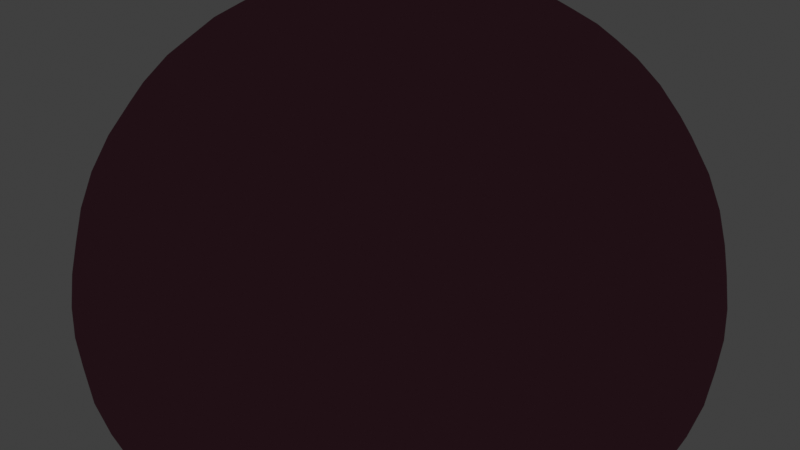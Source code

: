 # Source: BurntDough.blend  (saved by Blender 4.0.36; exported with 4.5.12 LTS)
import bpy
from mathutils import Matrix  # noqa: F401  (used for matrix-valued properties, if any)

bpy.ops.wm.read_factory_settings(use_empty=True)
scene = bpy.context.scene
scene.name = 'Scene'

# ---- collections
col_collection = bpy.data.collections.new('Collection'); scene.collection.children.link(col_collection)

# ---- images (referenced by path relative to the original .blend; pixels are not part of the script)
import os
ASSET_DIR = os.environ.get("B2B_ASSET_DIR", "")  # directory of the original .blend (textures are referenced by path, not embedded)
HERE = os.path.dirname(os.path.abspath(__file__))  # packed textures are extracted next to this script under _unpacked/

def load_image(name, relpath, width, height, colorspace="sRGB"):
    """Load a texture the original file referenced (path relative to the .blend, or extracted next to this script)."""
    p = next((c for c in (os.path.join(HERE, relpath), os.path.join(ASSET_DIR, relpath)) if relpath and os.path.exists(c)), "")
    if p:
        img = bpy.data.images.load(p, check_existing=True)
        img.name = name
    else:  # same state as the original file: an image datablock whose file is absent (Cycles renders it pink)
        img = bpy.data.images.new(name, width, height)
        img.source = "FILE"
        img.filepath = "//" + (relpath or name)
    img.colorspace_settings.name = colorspace
    return img
img_textureatlas_png_001 = load_image('TextureAtlas.png.001', 'TextureAtlas.png', 1024, 1024, 'sRGB')

# ---- materials (node trees are filled in below, after node groups)
mat_material = bpy.data.materials.new('Material')
mat_material.alpha_threshold = 0.0
mat_material.use_transparent_shadow = False
mat_material.roughness = 0.5
mat_material.line_color = (0.0, 0.0, 0.0, 1.0)
mat_material_001 = bpy.data.materials.new('Material.001')
mat_material_001.use_backface_culling = True
mat_material_001.use_transparent_shadow = False

# ---- material node trees
mat_material.use_nodes = True; mat_material.node_tree.nodes.clear()
_N = mat_material.node_tree.nodes; _L = mat_material.node_tree.links
n0 = _N.new('ShaderNodeOutputMaterial'); n0.name = 'Material Output'; n0.location = (300, 300)
n1 = _N.new('ShaderNodeTexImage'); n1.name = 'Image Texture'; n1.location = (-280, 282)
n1.image = img_textureatlas_png_001
n2 = _N.new('ShaderNodeEmission'); n2.name = 'Emission'; n2.location = (91, 229)
_L.new(n1.outputs[0], n2.inputs[0])
_L.new(n2.outputs[0], n0.inputs[0])
n0.is_active_output = True
mat_material_001.use_nodes = True; mat_material_001.node_tree.nodes.clear()
_N = mat_material_001.node_tree.nodes; _L = mat_material_001.node_tree.links
n0 = _N.new('ShaderNodeOutputMaterial'); n0.name = 'Material Output'; n0.location = (300, 300)
n1 = _N.new('ShaderNodeEmission'); n1.name = 'Emission'; n1.location = (85, 244)
n1.inputs[0].default_value = (0.01445, 0.005181, 0.007498, 1.0)
_L.new(n1.outputs[0], n0.inputs[0])
n0.is_active_output = True

# ---- world
world_world = bpy.data.worlds.new('World'); scene.world = world_world
world_world.use_nodes = True; world_world.node_tree.nodes.clear()
_N = world_world.node_tree.nodes; _L = world_world.node_tree.links
n0 = _N.new('ShaderNodeOutputWorld'); n0.name = 'World Output'; n0.location = (300, 300)
n1 = _N.new('ShaderNodeBackground'); n1.name = 'Background'; n1.location = (10, 300)
n1.inputs[0].default_value = (0.05088, 0.05088, 0.05088, 1.0)
_L.new(n1.outputs[0], n0.inputs[0])
n0.is_active_output = True
world_world.color = (0.05088, 0.05088, 0.05088)
world_world.use_sun_shadow = False
world_world.sun_shadow_jitter_overblur = 0.0

# ---- meshes
me_cube_002 = bpy.data.meshes.new('Cube.002')
me_cube_002.from_pydata([(-0.3123, -0.3123, -0.001362), (-0.2831, -0.2831, 0.6675), (-0.3123, 0.3123, -0.001362), (-0.2831, 0.2831, 0.6675), (0.3123, -0.3123, -0.001362), (0.2831, -0.2831, 0.6675), (0.3123, 0.3123, -0.001362), (0.2831, 0.2831, 0.6675), (-0.4694, 0.4694, 0.1473), (-0.4694, -0.4694, 0.1473), (0.4694, 0.4694, 0.1473), (0.4694, -0.4694, 0.1473), (-0.645, 2.071e-09, 0.1473), (-0.4358, -0.4358, 0.4349), (-0.3306, -4.819e-09, 0.7163), (-0.4358, 0.4358, 0.4349), (2.055e-09, 0.645, 0.1473), (-4.819e-09, 0.3306, 0.7163), (0.4358, 0.4358, 0.4349), (0.645, -2.071e-09, 0.1473), (0.3306, 4.819e-09, 0.7163), (0.4358, -0.4358, 0.4349), (-2.086e-09, -0.645, 0.1473), (5.163e-09, -0.3306, 0.7163), (-0.3712, 4.819e-09, -0.001362), (6.884e-10, 0.3712, -0.001362), (0.3712, 8.261e-09, -0.001362), (-5.507e-09, -0.3712, -0.001362), (-0.4291, 0.4291, 0.01722), (-0.4291, -0.4291, 0.01722), (0.4291, 0.4291, 0.01722), (0.4291, -0.4291, 0.01722), (-0.5967, 9.676e-09, 0.4397), (1.89e-08, 0.5967, 0.4397), (0.5967, -1.935e-08, 0.4397), (-1.98e-08, -0.5967, 0.4397), (4.819e-09, 3.442e-09, -0.001362), (-9.293e-09, 6.195e-09, 0.8189), (-0.5885, -5.507e-09, 0.01722), (-2.754e-09, 0.5885, 0.01722), (0.5885, 2.754e-09, 0.01722), (3.442e-09, -0.5885, 0.01722)], [], [(9, 13, 32, 12), (13, 1, 14, 32), (32, 14, 3, 15), (12, 32, 15, 8), (8, 15, 33, 16), (15, 3, 17, 33), (33, 17, 7, 18), (16, 33, 18, 10), (10, 18, 34, 19), (18, 7, 20, 34), (34, 20, 5, 21), (19, 34, 21, 11), (11, 21, 35, 22), (21, 5, 23, 35), (35, 23, 1, 13), (22, 35, 13, 9), (2, 25, 36, 24), (25, 6, 26, 36), (36, 26, 4, 27), (24, 36, 27, 0), (7, 17, 37, 20), (17, 3, 14, 37), (37, 14, 1, 23), (20, 37, 23, 5), (2, 24, 38, 28), (24, 0, 29, 38), (38, 29, 9, 12), (28, 38, 12, 8), (6, 25, 39, 30), (25, 2, 28, 39), (39, 28, 8, 16), (30, 39, 16, 10), (4, 26, 40, 31), (26, 6, 30, 40), (40, 30, 10, 19), (31, 40, 19, 11), (0, 27, 41, 29), (27, 4, 31, 41), (41, 31, 11, 22), (29, 41, 22, 9)])
me_cube_002.polygons.foreach_set('use_smooth', [True] * 40)
_uv = me_cube_002.uv_layers.new(name='UVMap')
_uv.uv.foreach_set('vector', [0.3016, 0.3909, 0.3018, 0.4093, 0.3008, 0.4096, 0.3005, 0.3909, 0.3018, 0.4093, 0.3028, 0.4242, 0.3025, 0.4273, 0.3008, 0.4096, 0.3008, 0.4096, 0.3025, 0.4273, 0.3028, 0.4242, 0.3018, 0.4093, 0.3005, 0.3909, 0.3008, 0.4096, 0.3018, 0.4093, 0.3016, 0.3909, 0.3016, 0.3909, 0.3018, 0.4093, 0.3047, 0.4096, 0.3047, 0.3909, 0.3018, 0.4093, 0.3028, 0.4242, 0.3047, 0.4273, 0.3047, 0.4096, 0.3047, 0.4096, 0.3047, 0.4273, 0.3065, 0.4242, 0.3075, 0.4093, 0.3047, 0.3909, 0.3047, 0.4096, 0.3075, 0.4093, 0.3078, 0.3909, 0.3078, 0.3909, 0.3075, 0.4093, 0.3086, 0.4096, 0.3089, 0.3909, 0.3075, 0.4093, 0.3065, 0.4242, 0.3069, 0.4273, 0.3086, 0.4096, 0.3086, 0.4096, 0.3069, 0.4273, 0.3065, 0.4242, 0.3075, 0.4093, 0.3089, 0.3909, 0.3086, 0.4096, 0.3075, 0.4093, 0.3078, 0.3909, 0.3078, 0.3909, 0.3075, 0.4093, 0.3047, 0.4096, 0.3047, 0.3909, 0.3075, 0.4093, 0.3065, 0.4242, 0.3047, 0.4273, 0.3047, 0.4096, 0.3047, 0.4096, 0.3047, 0.4273, 0.3028, 0.4242, 0.3018, 0.4093, 0.3047, 0.3909, 0.3047, 0.4096, 0.3018, 0.4093, 0.3016, 0.3909, 0.3027, 0.3813, 0.3047, 0.3813, 0.3047, 0.3813, 0.3023, 0.3813, 0.3047, 0.3813, 0.3067, 0.3813, 0.3071, 0.3813, 0.3047, 0.3813, 0.3047, 0.3813, 0.3071, 0.3813, 0.3067, 0.3813, 0.3047, 0.3813, 0.3023, 0.3813, 0.3047, 0.3813, 0.3047, 0.3813, 0.3027, 0.3813, 0.3065, 0.4242, 0.3047, 0.4273, 0.3047, 0.4339, 0.3069, 0.4273, 0.3047, 0.4273, 0.3028, 0.4242, 0.3025, 0.4273, 0.3047, 0.4339, 0.3047, 0.4339, 0.3025, 0.4273, 0.3028, 0.4242, 0.3047, 0.4273, 0.3069, 0.4273, 0.3047, 0.4339, 0.3047, 0.4273, 0.3065, 0.4242, 0.3027, 0.3813, 0.3023, 0.3813, 0.3008, 0.3825, 0.3019, 0.3825, 0.3023, 0.3813, 0.3027, 0.3813, 0.3019, 0.3825, 0.3008, 0.3825, 0.3008, 0.3825, 0.3019, 0.3825, 0.3016, 0.3909, 0.3005, 0.3909, 0.3019, 0.3825, 0.3008, 0.3825, 0.3005, 0.3909, 0.3016, 0.3909, 0.3067, 0.3813, 0.3047, 0.3813, 0.3047, 0.3825, 0.3075, 0.3825, 0.3047, 0.3813, 0.3027, 0.3813, 0.3019, 0.3825, 0.3047, 0.3825, 0.3047, 0.3825, 0.3019, 0.3825, 0.3016, 0.3909, 0.3047, 0.3909, 0.3075, 0.3825, 0.3047, 0.3825, 0.3047, 0.3909, 0.3078, 0.3909, 0.3067, 0.3813, 0.3071, 0.3813, 0.3085, 0.3825, 0.3075, 0.3825, 0.3071, 0.3813, 0.3067, 0.3813, 0.3075, 0.3825, 0.3085, 0.3825, 0.3085, 0.3825, 0.3075, 0.3825, 0.3078, 0.3909, 0.3089, 0.3909, 0.3075, 0.3825, 0.3085, 0.3825, 0.3089, 0.3909, 0.3078, 0.3909, 0.3027, 0.3813, 0.3047, 0.3813, 0.3047, 0.3825, 0.3019, 0.3825, 0.3047, 0.3813, 0.3067, 0.3813, 0.3075, 0.3825, 0.3047, 0.3825, 0.3047, 0.3825, 0.3075, 0.3825, 0.3078, 0.3909, 0.3047, 0.3909, 0.3019, 0.3825, 0.3047, 0.3825, 0.3047, 0.3909, 0.3016, 0.3909])
me_cube_002.materials.append(mat_material)
me_cube_002.materials.append(mat_material_001)
me_cube_002.update()

# ---- objects
ob_burntdough = bpy.data.objects.new('BurntDough', me_cube_002)

# ---- transforms, parenting, visibility, modifiers, constraints
ob_burntdough.location = (0.0, 0.0, 0.0)
ob_burntdough.scale = (0.85, 0.85, 0.85)
_m = ob_burntdough.modifiers.new('Subdivision', 'SUBSURF')
_m = ob_burntdough.modifiers.new('Displace', 'DISPLACE')
_m.strength = 0.69
_m = ob_burntdough.modifiers.new('Solidify', 'SOLIDIFY')
_m.thickness = 0.03
_m.offset = 1.0
_m.material_offset = 1
_m.use_flip_normals = True

# ---- collection membership
col_collection.objects.link(ob_burntdough)

# ---- scene / render settings (as saved in the file)
scene.frame_start = 1; scene.frame_end = 250; scene.frame_set(1)
scene.render.engine = 'BLENDER_EEVEE_NEXT'
scene.cycles.sampling_pattern = 'TABULATED_SOBOL'
scene.view_settings.view_transform = 'Standard'
bpy.context.view_layer.update()

# ---- added for rendering (the .blend has no active camera): camera
cam_auto = bpy.data.cameras.new('AutoCamera')
cam_auto.lens = 50.0
cam_auto.sensor_width = 36.0
cam_auto.clip_end = 1000.0
ob_auto_camera = bpy.data.objects.new('AutoCamera', cam_auto)
scene.collection.objects.link(ob_auto_camera)
ob_auto_camera.location = (1.57913, -1.89582, 1.58693)
ob_auto_camera.rotation_euler = (1.09748, -7.21219e-08, 0.694738)
scene.camera = ob_auto_camera
bpy.context.view_layer.update()
